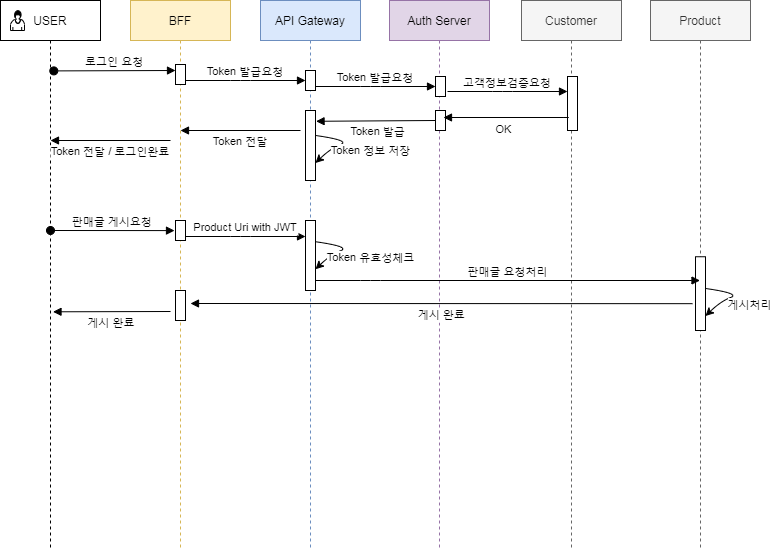

The diagram above was exported from draw.io. Its source (the exported page's mxGraphModel, read from the mxfile embedded in the PNG):
<mxGraphModel dx="2035" dy="668" grid="1" gridSize="10" guides="1" tooltips="1" connect="1" arrows="1" fold="1" page="1" pageScale="1" pageWidth="850" pageHeight="1100" math="0" shadow="0">
  <root>
    <mxCell id="0" />
    <mxCell id="1" parent="0" />
    <mxCell id="3nuBFxr9cyL0pnOWT2aG-1" value="BFF" style="shape=umlLifeline;perimeter=lifelinePerimeter;container=1;collapsible=0;recursiveResize=0;rounded=0;shadow=0;strokeWidth=1;fillColor=#fff2cc;strokeColor=#d6b656;" parent="1" vertex="1">
      <mxGeometry x="120" y="80" width="100" height="550" as="geometry" />
    </mxCell>
    <mxCell id="U8qt8yu6hQ33bzq1r6Sc-12" value="" style="rounded=0;whiteSpace=wrap;html=1;" vertex="1" parent="3nuBFxr9cyL0pnOWT2aG-1">
      <mxGeometry x="45" y="64" width="10" height="20" as="geometry" />
    </mxCell>
    <mxCell id="U8qt8yu6hQ33bzq1r6Sc-46" value="" style="rounded=0;whiteSpace=wrap;html=1;" vertex="1" parent="3nuBFxr9cyL0pnOWT2aG-1">
      <mxGeometry x="45" y="220" width="10" height="20" as="geometry" />
    </mxCell>
    <mxCell id="U8qt8yu6hQ33bzq1r6Sc-71" value="" style="rounded=0;whiteSpace=wrap;html=1;" vertex="1" parent="3nuBFxr9cyL0pnOWT2aG-1">
      <mxGeometry x="45" y="290" width="10" height="30" as="geometry" />
    </mxCell>
    <mxCell id="3nuBFxr9cyL0pnOWT2aG-5" value="API Gateway" style="shape=umlLifeline;perimeter=lifelinePerimeter;container=1;collapsible=0;recursiveResize=0;rounded=0;shadow=0;strokeWidth=1;fillColor=#dae8fc;strokeColor=#6c8ebf;" parent="1" vertex="1">
      <mxGeometry x="250" y="80" width="100" height="550" as="geometry" />
    </mxCell>
    <mxCell id="U8qt8yu6hQ33bzq1r6Sc-14" value="" style="rounded=0;whiteSpace=wrap;html=1;" vertex="1" parent="3nuBFxr9cyL0pnOWT2aG-5">
      <mxGeometry x="45" y="70" width="10" height="20" as="geometry" />
    </mxCell>
    <mxCell id="U8qt8yu6hQ33bzq1r6Sc-31" value="" style="rounded=0;whiteSpace=wrap;html=1;" vertex="1" parent="3nuBFxr9cyL0pnOWT2aG-5">
      <mxGeometry x="45" y="110" width="10" height="70" as="geometry" />
    </mxCell>
    <mxCell id="3nuBFxr9cyL0pnOWT2aG-8" value="Token 발급요청" style="verticalAlign=bottom;endArrow=block;entryX=0;entryY=0;shadow=0;strokeWidth=1;" parent="1" edge="1">
      <mxGeometry relative="1" as="geometry">
        <mxPoint x="175" y="160.0000000000001" as="sourcePoint" />
        <mxPoint x="295" y="160.0000000000001" as="targetPoint" />
        <Array as="points">
          <mxPoint x="230" y="160" />
        </Array>
      </mxGeometry>
    </mxCell>
    <mxCell id="3nuBFxr9cyL0pnOWT2aG-9" value="Token 전달" style="verticalAlign=bottom;endArrow=block;entryX=1;entryY=0;shadow=0;strokeWidth=1;" parent="1" edge="1">
      <mxGeometry y="20" relative="1" as="geometry">
        <mxPoint x="290" y="210" as="sourcePoint" />
        <mxPoint x="170" y="210" as="targetPoint" />
        <mxPoint as="offset" />
      </mxGeometry>
    </mxCell>
    <mxCell id="U8qt8yu6hQ33bzq1r6Sc-4" value="USER" style="shape=umlLifeline;perimeter=lifelinePerimeter;container=1;collapsible=0;recursiveResize=0;rounded=0;shadow=0;strokeWidth=1;" vertex="1" parent="1">
      <mxGeometry x="-10" y="80" width="100" height="550" as="geometry" />
    </mxCell>
    <mxCell id="U8qt8yu6hQ33bzq1r6Sc-43" value="" style="shape=mxgraph.bpmn.user_task;html=1;outlineConnect=0;" vertex="1" parent="U8qt8yu6hQ33bzq1r6Sc-4">
      <mxGeometry x="10" y="10" width="14" height="20" as="geometry" />
    </mxCell>
    <mxCell id="3nuBFxr9cyL0pnOWT2aG-3" value="로그인 요청" style="verticalAlign=bottom;startArrow=oval;endArrow=block;startSize=8;shadow=0;strokeWidth=1;exitX=0.533;exitY=0.128;exitDx=0;exitDy=0;exitPerimeter=0;" parent="1" edge="1" source="U8qt8yu6hQ33bzq1r6Sc-4">
      <mxGeometry relative="1" as="geometry">
        <mxPoint x="105" y="150" as="sourcePoint" />
        <mxPoint x="165" y="150" as="targetPoint" />
      </mxGeometry>
    </mxCell>
    <mxCell id="U8qt8yu6hQ33bzq1r6Sc-7" value="Auth Server" style="shape=umlLifeline;perimeter=lifelinePerimeter;container=1;collapsible=0;recursiveResize=0;rounded=0;shadow=0;strokeWidth=1;fillColor=#e1d5e7;strokeColor=#9673a6;" vertex="1" parent="1">
      <mxGeometry x="379" y="80" width="100" height="550" as="geometry" />
    </mxCell>
    <mxCell id="U8qt8yu6hQ33bzq1r6Sc-16" value="" style="rounded=0;whiteSpace=wrap;html=1;" vertex="1" parent="U8qt8yu6hQ33bzq1r6Sc-7">
      <mxGeometry x="46" y="76" width="10" height="20" as="geometry" />
    </mxCell>
    <mxCell id="U8qt8yu6hQ33bzq1r6Sc-29" value="" style="rounded=0;whiteSpace=wrap;html=1;" vertex="1" parent="U8qt8yu6hQ33bzq1r6Sc-7">
      <mxGeometry x="46" y="110" width="10" height="20" as="geometry" />
    </mxCell>
    <mxCell id="U8qt8yu6hQ33bzq1r6Sc-15" value="Token 발급요청" style="verticalAlign=bottom;endArrow=block;entryX=0;entryY=0;shadow=0;strokeWidth=1;" edge="1" parent="1">
      <mxGeometry relative="1" as="geometry">
        <mxPoint x="305" y="166.0000000000001" as="sourcePoint" />
        <mxPoint x="425" y="166.0000000000001" as="targetPoint" />
        <Array as="points">
          <mxPoint x="360" y="166" />
        </Array>
      </mxGeometry>
    </mxCell>
    <mxCell id="U8qt8yu6hQ33bzq1r6Sc-17" value="Customer" style="shape=umlLifeline;perimeter=lifelinePerimeter;container=1;collapsible=0;recursiveResize=0;rounded=0;shadow=0;strokeWidth=1;fillColor=#f5f5f5;strokeColor=#666666;fontColor=#333333;" vertex="1" parent="1">
      <mxGeometry x="511" y="80" width="100" height="550" as="geometry" />
    </mxCell>
    <mxCell id="U8qt8yu6hQ33bzq1r6Sc-18" value="" style="rounded=0;whiteSpace=wrap;html=1;" vertex="1" parent="U8qt8yu6hQ33bzq1r6Sc-17">
      <mxGeometry x="46" y="76" width="10" height="54" as="geometry" />
    </mxCell>
    <mxCell id="U8qt8yu6hQ33bzq1r6Sc-19" value="고객정보검증요청" style="verticalAlign=bottom;endArrow=block;entryX=0;entryY=0;shadow=0;strokeWidth=1;" edge="1" parent="1">
      <mxGeometry relative="1" as="geometry">
        <mxPoint x="437" y="171.0000000000001" as="sourcePoint" />
        <mxPoint x="557" y="171.0000000000001" as="targetPoint" />
        <Array as="points">
          <mxPoint x="492" y="171" />
        </Array>
      </mxGeometry>
    </mxCell>
    <mxCell id="U8qt8yu6hQ33bzq1r6Sc-27" value="Token 발급" style="verticalAlign=bottom;endArrow=block;entryX=1.055;entryY=0.154;shadow=0;strokeWidth=1;entryDx=0;entryDy=0;entryPerimeter=0;" edge="1" parent="1" target="U8qt8yu6hQ33bzq1r6Sc-31">
      <mxGeometry x="-0.0435" y="20" relative="1" as="geometry">
        <mxPoint x="425" y="200" as="sourcePoint" />
        <mxPoint x="310" y="200" as="targetPoint" />
        <mxPoint as="offset" />
      </mxGeometry>
    </mxCell>
    <mxCell id="U8qt8yu6hQ33bzq1r6Sc-32" value="Token 전달 / 로그인완료" style="verticalAlign=bottom;endArrow=block;entryX=1;entryY=0;shadow=0;strokeWidth=1;" edge="1" parent="1">
      <mxGeometry y="20" relative="1" as="geometry">
        <mxPoint x="160" y="220" as="sourcePoint" />
        <mxPoint x="40" y="220" as="targetPoint" />
        <mxPoint as="offset" />
      </mxGeometry>
    </mxCell>
    <mxCell id="U8qt8yu6hQ33bzq1r6Sc-39" value="" style="curved=1;endArrow=classic;html=1;align=left;entryX=1;entryY=0.75;entryDx=0;entryDy=0;" edge="1" parent="1" target="U8qt8yu6hQ33bzq1r6Sc-31">
      <mxGeometry width="50" height="50" relative="1" as="geometry">
        <mxPoint x="305" y="215" as="sourcePoint" />
        <mxPoint x="320" y="245" as="targetPoint" />
        <Array as="points">
          <mxPoint x="340" y="220" />
          <mxPoint x="320" y="228" />
        </Array>
      </mxGeometry>
    </mxCell>
    <mxCell id="U8qt8yu6hQ33bzq1r6Sc-40" value="Token 정보 저장" style="edgeLabel;html=1;align=center;verticalAlign=middle;resizable=0;points=[];" vertex="1" connectable="0" parent="1">
      <mxGeometry x="360" y="230" as="geometry" />
    </mxCell>
    <mxCell id="U8qt8yu6hQ33bzq1r6Sc-41" value="Product" style="shape=umlLifeline;perimeter=lifelinePerimeter;container=1;collapsible=0;recursiveResize=0;rounded=0;shadow=0;strokeWidth=1;fillColor=#f5f5f5;strokeColor=#666666;fontColor=#333333;" vertex="1" parent="1">
      <mxGeometry x="640" y="80" width="100" height="550" as="geometry" />
    </mxCell>
    <mxCell id="U8qt8yu6hQ33bzq1r6Sc-63" value="" style="rounded=0;whiteSpace=wrap;html=1;" vertex="1" parent="U8qt8yu6hQ33bzq1r6Sc-41">
      <mxGeometry x="45" y="256.25" width="10" height="73.75" as="geometry" />
    </mxCell>
    <mxCell id="U8qt8yu6hQ33bzq1r6Sc-45" value="판매글 게시요청" style="verticalAlign=bottom;startArrow=oval;endArrow=block;startSize=8;shadow=0;strokeWidth=1;exitX=0.51;exitY=0.233;exitDx=0;exitDy=0;exitPerimeter=0;" edge="1" parent="1">
      <mxGeometry relative="1" as="geometry">
        <mxPoint x="40" y="310.0000000000001" as="sourcePoint" />
        <mxPoint x="164" y="310.1" as="targetPoint" />
      </mxGeometry>
    </mxCell>
    <mxCell id="U8qt8yu6hQ33bzq1r6Sc-48" value="Product Uri with JWT" style="verticalAlign=bottom;endArrow=block;entryX=0;entryY=0;shadow=0;strokeWidth=1;" edge="1" parent="1">
      <mxGeometry relative="1" as="geometry">
        <mxPoint x="175" y="316.0000000000001" as="sourcePoint" />
        <mxPoint x="295" y="316.0000000000001" as="targetPoint" />
        <Array as="points">
          <mxPoint x="230" y="316" />
        </Array>
      </mxGeometry>
    </mxCell>
    <mxCell id="U8qt8yu6hQ33bzq1r6Sc-50" value="" style="rounded=0;whiteSpace=wrap;html=1;" vertex="1" parent="1">
      <mxGeometry x="295" y="300" width="10" height="70" as="geometry" />
    </mxCell>
    <mxCell id="U8qt8yu6hQ33bzq1r6Sc-52" value="" style="curved=1;endArrow=classic;html=1;align=left;entryX=1;entryY=0.75;entryDx=0;entryDy=0;" edge="1" parent="1">
      <mxGeometry width="50" height="50" relative="1" as="geometry">
        <mxPoint x="305" y="321.25" as="sourcePoint" />
        <mxPoint x="305" y="348.75" as="targetPoint" />
        <Array as="points">
          <mxPoint x="340" y="326.25" />
          <mxPoint x="320" y="334.25" />
        </Array>
      </mxGeometry>
    </mxCell>
    <mxCell id="U8qt8yu6hQ33bzq1r6Sc-53" value="Token 유효성체크" style="edgeLabel;html=1;align=center;verticalAlign=middle;resizable=0;points=[];" vertex="1" connectable="0" parent="1">
      <mxGeometry x="360" y="336.25" as="geometry" />
    </mxCell>
    <mxCell id="U8qt8yu6hQ33bzq1r6Sc-54" value="판매글 요청처리" style="verticalAlign=bottom;endArrow=block;shadow=0;strokeWidth=1;" edge="1" parent="1" target="U8qt8yu6hQ33bzq1r6Sc-41">
      <mxGeometry relative="1" as="geometry">
        <mxPoint x="305" y="360.0000000000002" as="sourcePoint" />
        <mxPoint x="425" y="360.0000000000002" as="targetPoint" />
        <Array as="points">
          <mxPoint x="360" y="360" />
        </Array>
      </mxGeometry>
    </mxCell>
    <mxCell id="U8qt8yu6hQ33bzq1r6Sc-26" value="OK" style="verticalAlign=bottom;endArrow=block;shadow=0;strokeWidth=1;align=left;entryX=0.5;entryY=0.35;entryDx=0;entryDy=0;entryPerimeter=0;" edge="1" parent="1">
      <mxGeometry x="0.49" y="21" relative="1" as="geometry">
        <mxPoint x="495" y="197.0000000000001" as="sourcePoint" />
        <mxPoint x="433" y="197" as="targetPoint" />
        <Array as="points">
          <mxPoint x="563" y="197" />
        </Array>
        <mxPoint as="offset" />
      </mxGeometry>
    </mxCell>
    <mxCell id="U8qt8yu6hQ33bzq1r6Sc-67" value="" style="curved=1;endArrow=classic;html=1;align=left;entryX=1;entryY=0.75;entryDx=0;entryDy=0;" edge="1" parent="1">
      <mxGeometry width="50" height="50" relative="1" as="geometry">
        <mxPoint x="695" y="368" as="sourcePoint" />
        <mxPoint x="695" y="395.5" as="targetPoint" />
        <Array as="points">
          <mxPoint x="730" y="373" />
          <mxPoint x="710" y="381" />
        </Array>
      </mxGeometry>
    </mxCell>
    <mxCell id="U8qt8yu6hQ33bzq1r6Sc-68" value="게시처리" style="edgeLabel;html=1;align=center;verticalAlign=middle;resizable=0;points=[];" vertex="1" connectable="0" parent="1">
      <mxGeometry x="739" y="384" as="geometry" />
    </mxCell>
    <mxCell id="U8qt8yu6hQ33bzq1r6Sc-70" value="게시 완료" style="verticalAlign=bottom;endArrow=block;shadow=0;strokeWidth=1;" edge="1" parent="1">
      <mxGeometry y="20" relative="1" as="geometry">
        <mxPoint x="682" y="383.16999999999996" as="sourcePoint" />
        <mxPoint x="180" y="383" as="targetPoint" />
        <mxPoint as="offset" />
      </mxGeometry>
    </mxCell>
    <mxCell id="U8qt8yu6hQ33bzq1r6Sc-72" value="게시 완료" style="verticalAlign=bottom;endArrow=block;shadow=0;strokeWidth=1;entryX=0.525;entryY=0.566;entryDx=0;entryDy=0;entryPerimeter=0;" edge="1" parent="1" target="U8qt8yu6hQ33bzq1r6Sc-4">
      <mxGeometry y="20" relative="1" as="geometry">
        <mxPoint x="160" y="391" as="sourcePoint" />
        <mxPoint x="70" y="390" as="targetPoint" />
        <mxPoint as="offset" />
      </mxGeometry>
    </mxCell>
  </root>
</mxGraphModel>